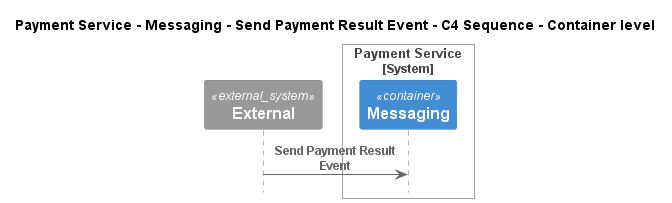

The diagram above was rendered by PlantUML. Its source (embedded in the PNG):
@startuml
!pragma layout smetana
!include ..\..\..\..\..\..\..\.c4s\C4_Sequence.puml

title Payment Service - Messaging - Send Payment Result Event - C4 Sequence - Container level

System_Ext(C4InterFlow.SoftwareSystems.ExternalSystem, "External", "")

System_Boundary(ECommercePlatform.SoftwareSystems.PaymentService, "Payment Service")
    Container(ECommercePlatform.SoftwareSystems.PaymentService.Containers.Messaging, "Messaging", "", "")
Boundary_End()

Rel(C4InterFlow.SoftwareSystems.ExternalSystem, ECommercePlatform.SoftwareSystems.PaymentService.Containers.Messaging, "Send Payment Result Event")


@enduml